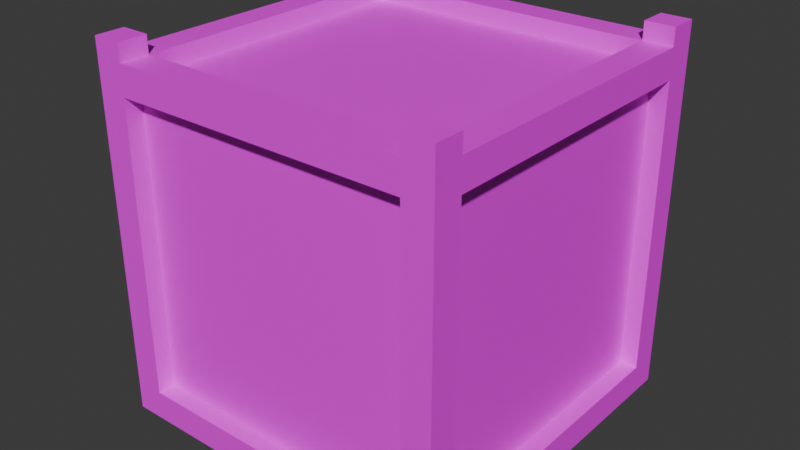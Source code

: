 # Source: crate.blend  (saved by Blender 4.0.36; exported with 4.5.12 LTS)
import bpy
from mathutils import Matrix  # noqa: F401  (used for matrix-valued properties, if any)

bpy.ops.wm.read_factory_settings(use_empty=True)
scene = bpy.context.scene
scene.name = 'Scene'

# ---- collections
col_crateprop = bpy.data.collections.new('CrateProp'); scene.collection.children.link(col_crateprop)

# ---- images (referenced by path relative to the original .blend; pixels are not part of the script)
import os
ASSET_DIR = os.environ.get("B2B_ASSET_DIR", "")  # directory of the original .blend (textures are referenced by path, not embedded)
HERE = os.path.dirname(os.path.abspath(__file__))  # packed textures are extracted next to this script under _unpacked/

def load_image(name, relpath, width, height, colorspace="sRGB"):
    """Load a texture the original file referenced (path relative to the .blend, or extracted next to this script)."""
    p = next((c for c in (os.path.join(HERE, relpath), os.path.join(ASSET_DIR, relpath)) if relpath and os.path.exists(c)), "")
    if p:
        img = bpy.data.images.load(p, check_existing=True)
        img.name = name
    else:  # same state as the original file: an image datablock whose file is absent (Cycles renders it pink)
        img = bpy.data.images.new(name, width, height)
        img.source = "FILE"
        img.filepath = "//" + (relpath or name)
    img.colorspace_settings.name = colorspace
    return img
img_crate_d = load_image('crate_d', '', 1024, 1024, 'sRGB')

# ---- materials (node trees are filled in below, after node groups)
mat_darkoakcratematerial = bpy.data.materials.new('DarkOakCrateMaterial')
mat_darkoakcratematerial.alpha_threshold = 0.0
mat_darkoakcratematerial.use_transparent_shadow = False
mat_darkoakcratematerial.roughness = 0.5
mat_darkoakcratematerial.line_color = (0.0, 0.0, 0.0, 1.0)

# ---- material node trees
mat_darkoakcratematerial.use_nodes = True; mat_darkoakcratematerial.node_tree.nodes.clear()
_N = mat_darkoakcratematerial.node_tree.nodes; _L = mat_darkoakcratematerial.node_tree.links
n0 = _N.new('ShaderNodeOutputMaterial'); n0.name = 'Material Output'; n0.location = (300, 300)
n1 = _N.new('ShaderNodeBsdfPrincipled'); n1.name = 'Principled BSDF'; n1.location = (10, 300)
n1.inputs[3].default_value = 1.45
n2 = _N.new('ShaderNodeTexImage'); n2.name = 'Image Texture'; n2.location = (-280, 280)
n2.image = img_crate_d
_L.new(n1.outputs[0], n0.inputs[0])
_L.new(n2.outputs[0], n1.inputs[0])
n0.is_active_output = True

# ---- world
world_world = bpy.data.worlds.new('World'); scene.world = world_world
world_world.use_nodes = True; world_world.node_tree.nodes.clear()
_N = world_world.node_tree.nodes; _L = world_world.node_tree.links
n0 = _N.new('ShaderNodeOutputWorld'); n0.name = 'World Output'; n0.location = (300, 300)
n1 = _N.new('ShaderNodeBackground'); n1.name = 'Background'; n1.location = (10, 300)
n1.inputs[0].default_value = (0.05088, 0.05088, 0.05088, 1.0)
_L.new(n1.outputs[0], n0.inputs[0])
n0.is_active_output = True
world_world.color = (0.05088, 0.05088, 0.05088)
world_world.use_sun_shadow = False
world_world.sun_shadow_jitter_overblur = 0.0

# ---- meshes
me_crate = bpy.data.meshes.new('Crate')
me_crate.from_pydata([(1.0, 1.0, 1.0), (1.0, 1.0, -1.0), (1.0, -1.0, 1.0), (1.0, -1.0, -1.0), (-1.0, 1.0, 1.0), (-1.0, 1.0, -1.0), (-1.0, -1.0, 1.0), (-1.0, -1.0, -1.0), (1.0, 1.0, 1.0), (1.0, 1.0, -1.0), (1.0, -1.0, 1.0), (1.0, -1.0, -1.0), (-1.0, 0.8333, -1.0), (-1.0, -0.8333, -1.0), (1.0, 0.8333, 1.0), (1.0, -0.8333, 1.0), (-1.0, -0.8333, 1.0), (-1.0, 0.8333, 1.0), (1.0, -0.8333, -1.0), (1.0, 0.8333, -1.0), (1.0, 0.8333, 1.0), (1.0, -0.8333, 1.0), (1.0, -0.8333, -1.0), (1.0, 0.8333, -1.0), (1.0, 1.0, 0.8333), (1.0, 1.0, -0.8333), (-1.0, -1.0, -0.8333), (-1.0, -1.0, 0.8333), (1.0, -1.0, 0.8333), (1.0, -1.0, -0.8333), (-1.0, 1.0, 0.8333), (-1.0, 1.0, -0.8333), (1.0, 1.0, 0.8333), (1.0, 1.0, -0.8333), (1.0, -1.0, 0.8333), (1.0, -1.0, -0.8333), (1.0, 0.8333, 0.8333), (1.0, 0.8333, -0.8333), (1.0, -0.8333, 0.8333), (1.0, -0.8333, -0.8333), (-1.0, -0.8333, 0.8333), (-1.0, -0.8333, -0.8333), (-1.0, 0.8333, 0.8333), (-1.0, 0.8333, -0.8333), (0.8333, 1.0, -1.0), (-0.8333, 1.0, -1.0), (0.8333, -1.0, 1.0), (-0.8333, -1.0, 1.0), (-0.8333, -1.0, -1.0), (0.8333, -1.0, -1.0), (-0.8333, 1.0, 1.0), (0.8333, 1.0, 1.0), (0.8333, 0.8333, -1.0), (-0.8333, 0.8333, -1.0), (0.8333, -0.8333, -1.0), (-0.8333, -0.8333, -1.0), (-0.8333, 0.8333, 1.0), (0.8333, 0.8333, 1.0), (-0.8333, -0.8333, 1.0), (0.8333, -0.8333, 1.0), (-0.8333, 1.0, -0.8333), (0.8333, 1.0, -0.8333), (-0.8333, 1.0, 0.8333), (0.8333, 1.0, 0.8333), (0.8333, -1.0, -0.8333), (-0.8333, -1.0, -0.8333), (0.8333, -1.0, 0.8333), (-0.8333, -1.0, 0.8333), (-0.8333, -1.0, 1.1), (-1.0, -1.0, 1.1), (1.0, -0.8333, 1.1), (1.0, -1.0, 1.1), (-1.0, 0.8333, 1.1), (-1.0, 1.0, 1.1), (0.8333, 1.0, 1.1), (1.0, 1.0, 1.1), (1.0, 0.8333, 1.1), (-1.0, -0.8333, 1.1), (0.8333, 0.8333, 1.1), (0.8333, -0.8333, 1.1), (0.8333, -1.0, 1.1), (-0.8333, 1.0, 1.1), (-0.8333, 0.8333, 1.1), (-0.8333, -0.8333, 1.1), (-0.8333, 0.8333, 0.9), (0.8333, 0.8333, 0.9), (-0.8333, -0.8333, 0.9), (0.8333, -0.8333, 0.9), (-0.9, -0.8333, 0.8333), (-0.9, -0.8333, -0.8333), (-0.9, 0.8333, 0.8333), (-0.9, 0.8333, -0.8333), (0.8333, -0.9, -0.8333), (-0.8333, -0.9, -0.8333), (0.8333, -0.9, 0.8333), (-0.8333, -0.9, 0.8333), (0.9, 0.8333, 0.8333), (0.9, 0.8333, -0.8333), (0.9, -0.8333, 0.8333), (0.9, -0.8333, -0.8333), (-0.8333, 0.9, -0.8333), (0.8333, 0.9, -0.8333), (-0.8333, 0.9, 0.8333), (0.8333, 0.9, 0.8333), (0.8333, 0.8333, -0.9), (-0.8333, 0.8333, -0.9), (0.8333, -0.8333, -0.9), (-0.8333, -0.8333, -0.9)], [], [(0, 51, 74, 75), (67, 47, 6, 27), (42, 17, 4, 30), (54, 18, 3, 49), (24, 0, 8, 32), (63, 51, 0, 24), (38, 21, 10, 34), (19, 1, 9, 23), (15, 2, 10, 21), (29, 3, 11, 35), (0, 14, 20, 8), (14, 15, 21, 20), (3, 18, 22, 11), (18, 19, 23, 22), (32, 8, 20, 36), (36, 20, 21, 38), (44, 1, 19, 52), (52, 19, 18, 54), (27, 6, 16, 40), (40, 16, 17, 42), (16, 6, 69, 77), (56, 17, 16, 58), (13, 41, 43, 12), (40, 42, 90, 88), (7, 26, 41, 13), (26, 27, 40, 41), (23, 37, 39, 22), (36, 38, 98, 96), (9, 33, 37, 23), (33, 32, 36, 37), (2, 28, 34, 10), (28, 29, 35, 34), (22, 39, 35, 11), (39, 38, 34, 35), (44, 61, 25, 1), (61, 63, 24, 25), (1, 25, 33, 9), (25, 24, 32, 33), (12, 43, 31, 5), (43, 42, 30, 31), (48, 65, 26, 7), (65, 67, 27, 26), (29, 28, 66, 64), (67, 65, 93, 95), (3, 29, 64, 49), (49, 64, 65, 48), (31, 30, 62, 60), (62, 63, 103, 102), (5, 31, 60, 45), (45, 60, 61, 44), (14, 57, 59, 15), (59, 57, 85, 87), (58, 16, 77, 83), (51, 50, 56, 57), (12, 53, 55, 13), (52, 54, 106, 104), (5, 45, 53, 12), (45, 44, 52, 53), (30, 4, 50, 62), (62, 50, 51, 63), (13, 55, 48, 7), (55, 54, 49, 48), (28, 2, 46, 66), (66, 46, 47, 67), (4, 17, 72, 73), (59, 58, 47, 46), (83, 77, 69, 68), (81, 73, 72, 82), (75, 74, 78, 76), (70, 79, 80, 71), (59, 46, 80, 79), (46, 2, 71, 80), (57, 14, 76, 78), (47, 58, 83, 68), (6, 47, 68, 69), (15, 59, 79, 70), (51, 57, 78, 74), (2, 15, 70, 71), (14, 0, 75, 76), (17, 56, 82, 72), (56, 50, 81, 82), (50, 4, 73, 81), (85, 84, 86, 87), (58, 59, 87, 86), (57, 56, 84, 85), (56, 58, 86, 84), (89, 88, 90, 91), (42, 43, 91, 90), (41, 40, 88, 89), (43, 41, 89, 91), (92, 94, 95, 93), (66, 67, 95, 94), (65, 64, 92, 93), (64, 66, 94, 92), (97, 96, 98, 99), (38, 39, 99, 98), (37, 36, 96, 97), (39, 37, 97, 99), (100, 102, 103, 101), (61, 60, 100, 101), (60, 62, 102, 100), (63, 61, 101, 103), (105, 104, 106, 107), (54, 55, 107, 106), (53, 52, 104, 105), (55, 53, 105, 107)])
_uv = me_crate.uv_layers.new(name='UVMap')
_uv.uv.foreach_set('vector', [0.625, 0.5, 0.625, 0.4167, 0.625, 0.4167, 0.625, 0.5, 0.5417, 0.9167, 0.625, 0.9167, 0.625, 1.0, 0.5417, 1.0, 0.5417, 0.1667, 0.625, 0.1667, 0.625, 0.25, 0.5417, 0.25, 0.2917, 0.6667, 0.375, 0.6667, 0.375, 0.75, 0.2917, 0.75, 0.5417, 0.5, 0.625, 0.5, 0.625, 0.5, 0.5417, 0.5, 0.5417, 0.4167, 0.625, 0.4167, 0.625, 0.5, 0.5417, 0.5, 0.5417, 0.6667, 0.625, 0.6667, 0.625, 0.75, 0.5417, 0.75, 0.375, 0.5833, 0.375, 0.5, 0.375, 0.5, 0.375, 0.5833, 0.625, 0.6667, 0.625, 0.75, 0.625, 0.75, 0.625, 0.6667, 0.4583, 0.75, 0.375, 0.75, 0.375, 0.75, 0.4583, 0.75, 0.625, 0.5, 0.625, 0.5833, 0.625, 0.5833, 0.625, 0.5, 0.625, 0.5833, 0.625, 0.6667, 0.625, 0.6667, 0.625, 0.5833, 0.375, 0.75, 0.375, 0.6667, 0.375, 0.6667, 0.375, 0.75, 0.375, 0.6667, 0.375, 0.5833, 0.375, 0.5833, 0.375, 0.6667, 0.5417, 0.5, 0.625, 0.5, 0.625, 0.5833, 0.5417, 0.5833, 0.5417, 0.5833, 0.625, 0.5833, 0.625, 0.6667, 0.5417, 0.6667, 0.2917, 0.5, 0.375, 0.5, 0.375, 0.5833, 0.2917, 0.5833, 0.2917, 0.5833, 0.375, 0.5833, 0.375, 0.6667, 0.2917, 0.6667, 0.5417, 0.0, 0.625, 0.0, 0.625, 0.08333, 0.5417, 0.08333, 0.5417, 0.08333, 0.625, 0.08333, 0.625, 0.1667, 0.5417, 0.1667, 0.625, 0.08333, 0.625, 0.0, 0.625, 0.0, 0.625, 0.08333, 0.7917, 0.5833, 0.875, 0.5833, 0.875, 0.6667, 0.7917, 0.6667, 0.375, 0.08333, 0.4583, 0.08333, 0.4583, 0.1667, 0.375, 0.1667, 0.5397, 0.08333, 0.5397, 0.1667, 0.5417, 0.1667, 0.5417, 0.08333, 0.375, 0.0, 0.4583, 0.0, 0.4583, 0.08333, 0.375, 0.08333, 0.4583, 0.0, 0.5417, 0.0, 0.5417, 0.08333, 0.4583, 0.08333, 0.375, 0.5833, 0.4583, 0.5833, 0.4583, 0.6667, 0.375, 0.6667, 0.5417, 0.5833, 0.5417, 0.6667, 0.5417, 0.6667, 0.5417, 0.5833, 0.375, 0.5, 0.4583, 0.5, 0.4583, 0.5833, 0.375, 0.5833, 0.4583, 0.5, 0.5417, 0.5, 0.5417, 0.5833, 0.4583, 0.5833, 0.625, 0.75, 0.5417, 0.75, 0.5417, 0.75, 0.625, 0.75, 0.5417, 0.75, 0.4583, 0.75, 0.4583, 0.75, 0.5417, 0.75, 0.375, 0.6667, 0.4583, 0.6667, 0.4583, 0.75, 0.375, 0.75, 0.4583, 0.6667, 0.5417, 0.6667, 0.5417, 0.75, 0.4583, 0.75, 0.375, 0.4167, 0.4583, 0.4167, 0.4583, 0.5, 0.375, 0.5, 0.4583, 0.4167, 0.5417, 0.4167, 0.5417, 0.5, 0.4583, 0.5, 0.375, 0.5, 0.4583, 0.5, 0.4583, 0.5, 0.375, 0.5, 0.4583, 0.5, 0.5417, 0.5, 0.5417, 0.5, 0.4583, 0.5, 0.375, 0.1667, 0.4583, 0.1667, 0.4583, 0.25, 0.375, 0.25, 0.4583, 0.1667, 0.5417, 0.1667, 0.5417, 0.25, 0.4583, 0.25, 0.375, 0.9167, 0.4583, 0.9167, 0.4583, 1.0, 0.375, 1.0, 0.4583, 0.9167, 0.5417, 0.9167, 0.5417, 1.0, 0.4583, 1.0, 0.4583, 0.75, 0.5417, 0.75, 0.5417, 0.8333, 0.4583, 0.8333, 0.5417, 0.9147, 0.4583, 0.9147, 0.4583, 0.9167, 0.5417, 0.9167, 0.375, 0.75, 0.4583, 0.75, 0.4583, 0.8333, 0.375, 0.8333, 0.375, 0.8333, 0.4583, 0.8333, 0.4583, 0.9167, 0.375, 0.9167, 0.4583, 0.25, 0.5417, 0.25, 0.5417, 0.3333, 0.4583, 0.3333, 0.5417, 0.3333, 0.5417, 0.4167, 0.5417, 0.4167, 0.5417, 0.3333, 0.375, 0.25, 0.4583, 0.25, 0.4583, 0.3333, 0.375, 0.3333, 0.375, 0.3333, 0.4583, 0.3333, 0.4583, 0.4167, 0.375, 0.4167, 0.625, 0.5833, 0.7083, 0.5833, 0.7083, 0.6667, 0.625, 0.6667, 0.7083, 0.6667, 0.7083, 0.5833, 0.7083, 0.5833, 0.7083, 0.6667, 0.7917, 0.6667, 0.875, 0.6667, 0.875, 0.6667, 0.7917, 0.6667, 0.7083, 0.5, 0.7917, 0.5, 0.7917, 0.5833, 0.7083, 0.5833, 0.125, 0.5833, 0.2083, 0.5833, 0.2083, 0.6667, 0.125, 0.6667, 0.2917, 0.5833, 0.2917, 0.6667, 0.2917, 0.6667, 0.2917, 0.5833, 0.125, 0.5, 0.2083, 0.5, 0.2083, 0.5833, 0.125, 0.5833, 0.2083, 0.5, 0.2917, 0.5, 0.2917, 0.5833, 0.2083, 0.5833, 0.5417, 0.25, 0.625, 0.25, 0.625, 0.3333, 0.5417, 0.3333, 0.5417, 0.3333, 0.625, 0.3333, 0.625, 0.4167, 0.5417, 0.4167, 0.125, 0.6667, 0.2083, 0.6667, 0.2083, 0.75, 0.125, 0.75, 0.2083, 0.6667, 0.2917, 0.6667, 0.2917, 0.75, 0.2083, 0.75, 0.5417, 0.75, 0.625, 0.75, 0.625, 0.8333, 0.5417, 0.8333, 0.5417, 0.8333, 0.625, 0.8333, 0.625, 0.9167, 0.5417, 0.9167, 0.625, 0.25, 0.625, 0.1667, 0.625, 0.1667, 0.625, 0.25, 0.7083, 0.6667, 0.7917, 0.6667, 0.7917, 0.75, 0.7083, 0.75, 0.7917, 0.6667, 0.875, 0.6667, 0.875, 0.75, 0.7917, 0.75, 0.7917, 0.5, 0.875, 0.5, 0.875, 0.5833, 0.7917, 0.5833, 0.625, 0.5, 0.7083, 0.5, 0.7083, 0.5833, 0.625, 0.5833, 0.625, 0.6667, 0.7083, 0.6667, 0.7083, 0.75, 0.625, 0.75, 0.7083, 0.6667, 0.7083, 0.75, 0.7083, 0.75, 0.7083, 0.6667, 0.625, 0.8333, 0.625, 0.75, 0.625, 0.75, 0.625, 0.8333, 0.7083, 0.5833, 0.625, 0.5833, 0.625, 0.5833, 0.7083, 0.5833, 0.7917, 0.75, 0.7917, 0.6667, 0.7917, 0.6667, 0.7917, 0.75, 0.625, 1.0, 0.625, 0.9167, 0.625, 0.9167, 0.625, 1.0, 0.625, 0.6667, 0.7083, 0.6667, 0.7083, 0.6667, 0.625, 0.6667, 0.7083, 0.5, 0.7083, 0.5833, 0.7083, 0.5833, 0.7083, 0.5, 0.625, 0.75, 0.625, 0.6667, 0.625, 0.6667, 0.625, 0.75, 0.625, 0.5833, 0.625, 0.5, 0.625, 0.5, 0.625, 0.5833, 0.875, 0.5833, 0.7917, 0.5833, 0.7917, 0.5833, 0.875, 0.5833, 0.7917, 0.5833, 0.7917, 0.5, 0.7917, 0.5, 0.7917, 0.5833, 0.625, 0.3333, 0.625, 0.25, 0.625, 0.25, 0.625, 0.3333, 0.7083, 0.5833, 0.7917, 0.5833, 0.7917, 0.6667, 0.7083, 0.6667, 0.7917, 0.6667, 0.7083, 0.6667, 0.7083, 0.6667, 0.7917, 0.6667, 0.7083, 0.5833, 0.7917, 0.5833, 0.7917, 0.5833, 0.7083, 0.5833, 0.7917, 0.5833, 0.7917, 0.6667, 0.7917, 0.6667, 0.7917, 0.5833, 0.4583, 0.08333, 0.5417, 0.08333, 0.5417, 0.1667, 0.4583, 0.1667, 0.5417, 0.1647, 0.4583, 0.1647, 0.4583, 0.1667, 0.5417, 0.1667, 0.4583, 0.08529, 0.5417, 0.08529, 0.5417, 0.08333, 0.4583, 0.08333, 0.4603, 0.1667, 0.4603, 0.08333, 0.4583, 0.08333, 0.4583, 0.1667, 0.4583, 0.8333, 0.5417, 0.8333, 0.5417, 0.9167, 0.4583, 0.9167, 0.5417, 0.8353, 0.5417, 0.9167, 0.5397, 0.9167, 0.5397, 0.8353, 0.4603, 0.9167, 0.4603, 0.8333, 0.4583, 0.8333, 0.4583, 0.9167, 0.4583, 0.8353, 0.5417, 0.8353, 0.5417, 0.8333, 0.4583, 0.8333, 0.4583, 0.5833, 0.5417, 0.5833, 0.5417, 0.6667, 0.4583, 0.6667, 0.5417, 0.6667, 0.4583, 0.6667, 0.4583, 0.6667, 0.5417, 0.6667, 0.4583, 0.5833, 0.5417, 0.5833, 0.5417, 0.5833, 0.4583, 0.5833, 0.4583, 0.6667, 0.4583, 0.5833, 0.4583, 0.5833, 0.4583, 0.6667, 0.4583, 0.3333, 0.5417, 0.3333, 0.5417, 0.4167, 0.4583, 0.4167, 0.4583, 0.4167, 0.4583, 0.3333, 0.4583, 0.3333, 0.4583, 0.4167, 0.4583, 0.3333, 0.5417, 0.3333, 0.5417, 0.3333, 0.4583, 0.3333, 0.5417, 0.4167, 0.4583, 0.4167, 0.4583, 0.4167, 0.5417, 0.4167, 0.2083, 0.5833, 0.2917, 0.5833, 0.2917, 0.6667, 0.2083, 0.6667, 0.2917, 0.6667, 0.2083, 0.6667, 0.2083, 0.6667, 0.2917, 0.6667, 0.2083, 0.5833, 0.2917, 0.5833, 0.2917, 0.5833, 0.2083, 0.5833, 0.2083, 0.6667, 0.2083, 0.5833, 0.2083, 0.5833, 0.2083, 0.6667])
me_crate.materials.append(mat_darkoakcratematerial)
me_crate.use_mirror_vertex_groups = False
me_crate.update()

# ---- objects
ob_crate = bpy.data.objects.new('Crate', me_crate)

# ---- transforms, parenting, visibility, modifiers, constraints
ob_crate.location = (0.0, 0.0, 1.0)
ob_crate.lock_rotations_4d = False
ob_crate.empty_display_type = 'ARROWS'
ob_crate.lineart.crease_threshold = 0.0

# ---- collection membership
col_crateprop.objects.link(ob_crate)

# ---- scene / render settings (as saved in the file)
scene.frame_start = 1; scene.frame_end = 250; scene.frame_set(0)
scene.render.engine = 'BLENDER_EEVEE_NEXT'
scene.cycles.sampling_pattern = 'TABULATED_SOBOL'
bpy.context.view_layer.update()

# ---- added for rendering (the .blend has no active camera and no usable light): camera, sun
cam_auto = bpy.data.cameras.new('AutoCamera')
cam_auto.lens = 50.0
cam_auto.sensor_width = 36.0
cam_auto.clip_end = 1000.0
ob_auto_camera = bpy.data.objects.new('AutoCamera', cam_auto)
scene.collection.objects.link(ob_auto_camera)
ob_auto_camera.location = (3.25937, -3.91124, 3.65749)
ob_auto_camera.rotation_euler = (1.09748, -7.21219e-08, 0.694738)
scene.camera = ob_auto_camera
light_auto_sun = bpy.data.lights.new('AutoSun', 'SUN')
light_auto_sun.energy = 3.0
light_auto_sun.angle = 0.0523599
ob_auto_sun = bpy.data.objects.new('AutoSun', light_auto_sun)
scene.collection.objects.link(ob_auto_sun)
ob_auto_sun.rotation_euler = (0.872665, 0.174533, 0.523599)
bpy.context.view_layer.update()
